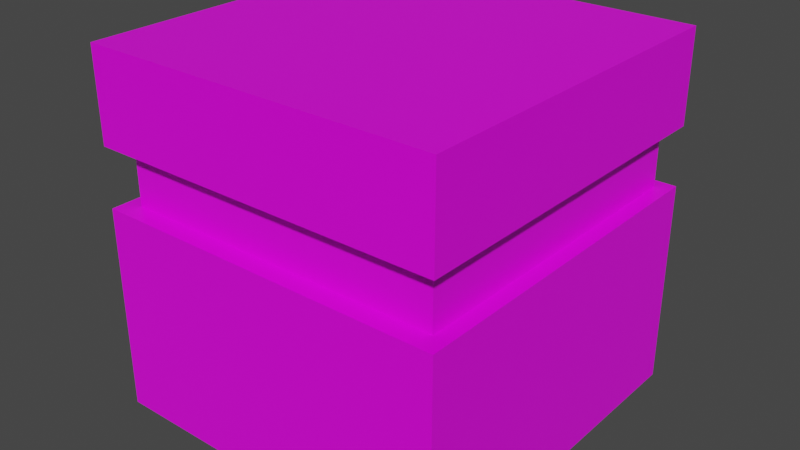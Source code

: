 # Source: ChestSquare.blend  (saved by Blender 2.90.8; exported with 4.5.12 LTS)
import bpy
from mathutils import Matrix  # noqa: F401  (used for matrix-valued properties, if any)

bpy.ops.wm.read_factory_settings(use_empty=True)
scene = bpy.context.scene
scene.name = 'Scene'

# ---- collections
col_collection = bpy.data.collections.new('Collection'); scene.collection.children.link(col_collection)

# ---- images (referenced by path relative to the original .blend; pixels are not part of the script)
import os
ASSET_DIR = os.environ.get("B2B_ASSET_DIR", "")  # directory of the original .blend (textures are referenced by path, not embedded)
HERE = os.path.dirname(os.path.abspath(__file__))  # packed textures are extracted next to this script under _unpacked/

def load_image(name, relpath, width, height, colorspace="sRGB"):
    """Load a texture the original file referenced (path relative to the .blend, or extracted next to this script)."""
    p = next((c for c in (os.path.join(HERE, relpath), os.path.join(ASSET_DIR, relpath)) if relpath and os.path.exists(c)), "")
    if p:
        img = bpy.data.images.load(p, check_existing=True)
        img.name = name
    else:  # same state as the original file: an image datablock whose file is absent (Cycles renders it pink)
        img = bpy.data.images.new(name, width, height)
        img.source = "FILE"
        img.filepath = "//" + (relpath or name)
    img.colorspace_settings.name = colorspace
    return img
img_chestsquare = load_image('ChestSquare', 'ChestSquare.png', 1024, 1024, 'sRGB')

# ---- materials (node trees are filled in below, after node groups)
mat_chestsquare = bpy.data.materials.new('ChestSquare')
mat_chestsquare.alpha_threshold = 0.0
mat_chestsquare.use_transparent_shadow = False
mat_chestsquare.line_color = (0.0, 0.0, 0.0, 1.0)

# ---- material node trees
mat_chestsquare.use_nodes = True; mat_chestsquare.node_tree.nodes.clear()
_N = mat_chestsquare.node_tree.nodes; _L = mat_chestsquare.node_tree.links
n0 = _N.new('ShaderNodeOutputMaterial'); n0.name = 'Material Output'; n0.location = (300, 300)
n1 = _N.new('ShaderNodeBsdfPrincipled'); n1.name = 'Principled BSDF'; n1.location = (10, 300)
n1.distribution = 'GGX'
n1.subsurface_method = 'BURLEY'
n1.inputs[2].default_value = 0.4
n1.inputs[3].default_value = 1.45
n1.inputs[27].default_value = (0.0, 0.0, 0.0, 1.0)
n1.inputs[28].default_value = 1.0
n2 = _N.new('ShaderNodeTexImage'); n2.name = 'Image Texture'; n2.location = (-280, 280)
n2.image = img_chestsquare
_L.new(n1.outputs[0], n0.inputs[0])
_L.new(n2.outputs[0], n1.inputs[0])
n0.is_active_output = True

# ---- world
world_world = bpy.data.worlds.new('World'); scene.world = world_world
world_world.use_nodes = True; world_world.node_tree.nodes.clear()
_N = world_world.node_tree.nodes; _L = world_world.node_tree.links
n0 = _N.new('ShaderNodeOutputWorld'); n0.name = 'World Output'; n0.location = (300, 300)
n1 = _N.new('ShaderNodeBackground'); n1.name = 'Background'; n1.location = (10, 300)
n1.inputs[0].default_value = (0.05088, 0.05088, 0.05088, 1.0)
_L.new(n1.outputs[0], n0.inputs[0])
n0.is_active_output = True
world_world.color = (0.05088, 0.05088, 0.05088)
world_world.use_sun_shadow = False
world_world.sun_shadow_jitter_overblur = 0.0

# ---- meshes
me_cube = bpy.data.meshes.new('Cube')
me_cube.from_pydata([(-0.2345, -0.2374, 0.5354), (-0.2345, -0.2374, 0.001544), (-0.2345, -0.7712, 0.5354), (-0.2345, -0.7712, 0.001544), (-0.7683, -0.2374, 0.5354), (-0.7683, -0.2374, 0.001544), (-0.7683, -0.7712, 0.5354), (-0.7683, -0.7712, 0.001544), (-0.2345, -0.2374, 0.3982), (-0.7683, -0.7712, 0.3982), (-0.2345, -0.7712, 0.3982), (-0.7683, -0.2374, 0.3982), (-0.2345, -0.2374, 0.31), (-0.2345, -0.7712, 0.31), (-0.7683, -0.2374, 0.31), (-0.7683, -0.7712, 0.31), (-0.4239, -0.2374, 0.001544), (-0.4239, -0.7712, 0.5354), (-0.4239, -0.7712, 0.001544), (-0.4239, -0.2374, 0.5354), (-0.4239, -0.2374, 0.3982), (-0.4239, -0.7712, 0.3982), (-0.4239, -0.7712, 0.31), (-0.4239, -0.2374, 0.31), (-0.5582, -0.2374, 0.001544), (-0.5582, -0.7712, 0.5354), (-0.5582, -0.7712, 0.3982), (-0.5582, -0.7712, 0.31), (-0.5582, -0.7712, 0.001544), (-0.5582, -0.2374, 0.5354), (-0.5582, -0.2374, 0.3982), (-0.5582, -0.2374, 0.31), (-0.7683, -0.7712, 0.4242), (-0.2345, -0.2374, 0.4242), (-0.2345, -0.7712, 0.4242), (-0.7683, -0.2374, 0.4242), (-0.4239, -0.2374, 0.4242), (-0.4239, -0.7712, 0.4242), (-0.5582, -0.2374, 0.4242), (-0.5582, -0.7712, 0.4242), (-0.2345, -0.2374, 0.2875), (-0.2345, -0.7712, 0.2875), (-0.7683, -0.2374, 0.2875), (-0.7683, -0.7712, 0.2875), (-0.4239, -0.2374, 0.2875), (-0.4239, -0.7712, 0.2875), (-0.5582, -0.2374, 0.2875), (-0.5582, -0.7712, 0.2875), (-0.744, -0.7427, 0.31), (-0.744, -0.7427, 0.3982), (-0.4302, -0.2437, 0.3982), (-0.2576, -0.2564, 0.3982), (-0.2576, -0.7427, 0.3982), (-0.744, -0.2564, 0.3982), (-0.5526, -0.7427, 0.3982), (-0.2576, -0.2564, 0.31), (-0.2576, -0.7427, 0.31), (-0.744, -0.2564, 0.31), (-0.5526, -0.7427, 0.31), (-0.4302, -0.2437, 0.31), (-0.5526, -0.2437, 0.3982), (-0.4302, -0.7427, 0.3982), (-0.4302, -0.7427, 0.31), (-0.5526, -0.2437, 0.31), (-0.4302, -0.2437, 0.4242), (-0.5526, -0.2437, 0.4242), (-0.4302, -0.2437, 0.2875), (-0.5526, -0.2437, 0.2875)], [], [(29, 4, 6, 25), (39, 25, 6, 32), (32, 6, 4, 35), (16, 1, 3, 18), (33, 0, 2, 34), (36, 19, 0, 33), (11, 30, 60, 53), (44, 46, 67, 66), (12, 23, 59, 55), (22, 13, 56, 62), (47, 27, 15, 43), (43, 15, 14, 42), (40, 12, 13, 41), (44, 23, 12, 40), (38, 36, 64, 65), (41, 13, 22, 45), (26, 9, 49, 54), (13, 12, 55, 56), (38, 29, 19, 36), (24, 16, 18, 28), (34, 2, 17, 37), (0, 19, 17, 2), (5, 24, 28, 7), (35, 4, 29, 38), (10, 21, 61, 52), (42, 14, 31, 46), (45, 22, 27, 47), (9, 11, 53, 49), (37, 17, 25, 39), (19, 29, 25, 17), (21, 37, 39, 26), (11, 35, 38, 30), (10, 34, 37, 21), (36, 20, 50, 64), (20, 36, 33, 8), (8, 33, 34, 10), (9, 32, 35, 11), (26, 39, 32, 9), (18, 45, 47, 28), (5, 42, 46, 24), (3, 41, 45, 18), (24, 46, 44, 16), (16, 44, 40, 1), (1, 40, 41, 3), (7, 43, 42, 5), (28, 47, 43, 7), (59, 50, 51, 55), (55, 51, 52, 56), (48, 49, 53, 57), (58, 54, 49, 48), (67, 63, 59, 66), (56, 52, 61, 62), (63, 60, 50, 59), (57, 53, 60, 63), (62, 61, 54, 58), (60, 65, 64, 50), (23, 44, 66, 59), (31, 14, 57, 63), (46, 31, 63, 67), (30, 38, 65, 60), (20, 8, 51, 50), (21, 26, 54, 61), (15, 27, 58, 48), (8, 10, 52, 51), (27, 22, 62, 58), (14, 15, 48, 57)])
_uv = me_cube.uv_layers.new(name='UVMap')
_uv.uv.foreach_set('vector', [0.7766, 0.5, 0.875, 0.5, 0.875, 0.75, 0.7766, 0.75, 0.573, 0.9016, 0.625, 0.9016, 0.625, 1.0, 0.573, 1.0, 0.573, 0.0, 0.625, 0.0, 0.625, 0.25, 0.573, 0.25, 0.2863, 0.5, 0.375, 0.5, 0.375, 0.75, 0.2863, 0.75, 0.573, 0.5, 0.625, 0.5, 0.625, 0.75, 0.573, 0.75, 0.573, 0.4113, 0.625, 0.4113, 0.625, 0.5, 0.573, 0.5, 0.5608, 0.25, 0.5608, 0.3484, 0.5608, 0.3484, 0.5608, 0.25, 0.5089, 0.4113, 0.5089, 0.3484, 0.5089, 0.3484, 0.5089, 0.4113, 0.5195, 0.5, 0.5195, 0.4113, 0.5195, 0.4113, 0.5195, 0.5, 0.5195, 0.8387, 0.5195, 0.75, 0.5195, 0.75, 0.5195, 0.8387, 0.5089, 0.9016, 0.5195, 0.9016, 0.5195, 1.0, 0.5089, 1.0, 0.5089, 0.0, 0.5195, 0.0, 0.5195, 0.25, 0.5089, 0.25, 0.5089, 0.5, 0.5195, 0.5, 0.5195, 0.75, 0.5089, 0.75, 0.5089, 0.4113, 0.5195, 0.4113, 0.5195, 0.5, 0.5089, 0.5, 0.573, 0.3484, 0.573, 0.4113, 0.573, 0.4113, 0.573, 0.3484, 0.5089, 0.75, 0.5195, 0.75, 0.5195, 0.8387, 0.5089, 0.8387, 0.5608, 0.9016, 0.5608, 1.0, 0.5608, 1.0, 0.5608, 0.9016, 0.5195, 0.75, 0.5195, 0.5, 0.5195, 0.5, 0.5195, 0.75, 0.573, 0.3484, 0.625, 0.3484, 0.625, 0.4113, 0.573, 0.4113, 0.2234, 0.5, 0.2863, 0.5, 0.2863, 0.75, 0.2234, 0.75, 0.573, 0.75, 0.625, 0.75, 0.625, 0.8387, 0.573, 0.8387, 0.625, 0.5, 0.7137, 0.5, 0.7137, 0.75, 0.625, 0.75, 0.125, 0.5, 0.2234, 0.5, 0.2234, 0.75, 0.125, 0.75, 0.573, 0.25, 0.625, 0.25, 0.625, 0.3484, 0.573, 0.3484, 0.5608, 0.75, 0.5608, 0.8387, 0.5608, 0.8387, 0.5608, 0.75, 0.5089, 0.25, 0.5195, 0.25, 0.5195, 0.3484, 0.5089, 0.3484, 0.5089, 0.8387, 0.5195, 0.8387, 0.5195, 0.9016, 0.5089, 0.9016, 0.5608, 0.0, 0.5608, 0.25, 0.5608, 0.25, 0.5608, 0.0, 0.573, 0.8387, 0.625, 0.8387, 0.625, 0.9016, 0.573, 0.9016, 0.7137, 0.5, 0.7766, 0.5, 0.7766, 0.75, 0.7137, 0.75, 0.5608, 0.8387, 0.573, 0.8387, 0.573, 0.9016, 0.5608, 0.9016, 0.5608, 0.25, 0.573, 0.25, 0.573, 0.3484, 0.5608, 0.3484, 0.5608, 0.75, 0.573, 0.75, 0.573, 0.8387, 0.5608, 0.8387, 0.573, 0.4113, 0.5608, 0.4113, 0.5608, 0.4113, 0.573, 0.4113, 0.5608, 0.4113, 0.573, 0.4113, 0.573, 0.5, 0.5608, 0.5, 0.5608, 0.5, 0.573, 0.5, 0.573, 0.75, 0.5608, 0.75, 0.5608, 0.0, 0.573, 0.0, 0.573, 0.25, 0.5608, 0.25, 0.5608, 0.9016, 0.573, 0.9016, 0.573, 1.0, 0.5608, 1.0, 0.375, 0.8387, 0.5089, 0.8387, 0.5089, 0.9016, 0.375, 0.9016, 0.375, 0.25, 0.5089, 0.25, 0.5089, 0.3484, 0.375, 0.3484, 0.375, 0.75, 0.5089, 0.75, 0.5089, 0.8387, 0.375, 0.8387, 0.375, 0.3484, 0.5089, 0.3484, 0.5089, 0.4113, 0.375, 0.4113, 0.375, 0.4113, 0.5089, 0.4113, 0.5089, 0.5, 0.375, 0.5, 0.375, 0.5, 0.5089, 0.5, 0.5089, 0.75, 0.375, 0.75, 0.375, 0.0, 0.5089, 0.0, 0.5089, 0.25, 0.375, 0.25, 0.375, 0.9016, 0.5089, 0.9016, 0.5089, 1.0, 0.375, 1.0, 0.5195, 0.4113, 0.5608, 0.4113, 0.5608, 0.5, 0.5195, 0.5, 0.5195, 0.5, 0.5608, 0.5, 0.5608, 0.75, 0.5195, 0.75, 0.5195, 0.0, 0.5608, 0.0, 0.5608, 0.25, 0.5195, 0.25, 0.5195, 0.9016, 0.5608, 0.9016, 0.5608, 1.0, 0.5195, 1.0, 0.5089, 0.3484, 0.5195, 0.3484, 0.5195, 0.4113, 0.5089, 0.4113, 0.5195, 0.75, 0.5608, 0.75, 0.5608, 0.8387, 0.5195, 0.8387, 0.5195, 0.3484, 0.5608, 0.3484, 0.5608, 0.4113, 0.5195, 0.4113, 0.5195, 0.25, 0.5608, 0.25, 0.5608, 0.3484, 0.5195, 0.3484, 0.5195, 0.8387, 0.5608, 0.8387, 0.5608, 0.9016, 0.5195, 0.9016, 0.5608, 0.3484, 0.573, 0.3484, 0.573, 0.4113, 0.5608, 0.4113, 0.5195, 0.4113, 0.5089, 0.4113, 0.5089, 0.4113, 0.5195, 0.4113, 0.5195, 0.3484, 0.5195, 0.25, 0.5195, 0.25, 0.5195, 0.3484, 0.5089, 0.3484, 0.5195, 0.3484, 0.5195, 0.3484, 0.5089, 0.3484, 0.5608, 0.3484, 0.573, 0.3484, 0.573, 0.3484, 0.5608, 0.3484, 0.5608, 0.4113, 0.5608, 0.5, 0.5608, 0.5, 0.5608, 0.4113, 0.5608, 0.8387, 0.5608, 0.9016, 0.5608, 0.9016, 0.5608, 0.8387, 0.5195, 1.0, 0.5195, 0.9016, 0.5195, 0.9016, 0.5195, 1.0, 0.5608, 0.5, 0.5608, 0.75, 0.5608, 0.75, 0.5608, 0.5, 0.5195, 0.9016, 0.5195, 0.8387, 0.5195, 0.8387, 0.5195, 0.9016, 0.5195, 0.25, 0.5195, 0.0, 0.5195, 0.0, 0.5195, 0.25])
me_cube.materials.append(mat_chestsquare)
me_cube.use_remesh_preserve_volume = False
me_cube.use_remesh_preserve_attributes = False
me_cube.use_mirror_vertex_groups = False
me_cube.update()

# ---- objects
ob_chestsquare = bpy.data.objects.new('ChestSquare', me_cube)

# ---- transforms, parenting, visibility, modifiers, constraints
ob_chestsquare.location = (0.0, 0.0, 0.0)
ob_chestsquare.lock_rotations_4d = False
ob_chestsquare.empty_display_type = 'ARROWS'
ob_chestsquare.lineart.crease_threshold = 0.0

# ---- collection membership
col_collection.objects.link(ob_chestsquare)

# ---- scene / render settings (as saved in the file)
scene.frame_start = 1; scene.frame_end = 250; scene.frame_set(1)
scene.render.engine = 'BLENDER_EEVEE_NEXT'
scene.cycles.use_denoising = False
scene.cycles.samples = 128
scene.cycles.sampling_pattern = 'TABULATED_SOBOL'
scene.cycles.use_adaptive_sampling = False
scene.cycles.use_light_tree = False
scene.view_settings.view_transform = 'Filmic'
bpy.context.view_layer.update()

# ---- added for rendering (the .blend has no active camera and no usable light): camera, sun
cam_auto = bpy.data.cameras.new('AutoCamera')
cam_auto.lens = 50.0
cam_auto.sensor_width = 36.0
cam_auto.clip_end = 1000.0
ob_auto_camera = bpy.data.objects.new('AutoCamera', cam_auto)
scene.collection.objects.link(ob_auto_camera)
ob_auto_camera.location = (0.354112, -1.53088, 0.952841)
ob_auto_camera.rotation_euler = (1.09748, -7.21219e-08, 0.694738)
scene.camera = ob_auto_camera
light_auto_sun = bpy.data.lights.new('AutoSun', 'SUN')
light_auto_sun.energy = 3.0
light_auto_sun.angle = 0.0523599
ob_auto_sun = bpy.data.objects.new('AutoSun', light_auto_sun)
scene.collection.objects.link(ob_auto_sun)
ob_auto_sun.rotation_euler = (0.872665, 0.174533, 0.523599)
bpy.context.view_layer.update()
